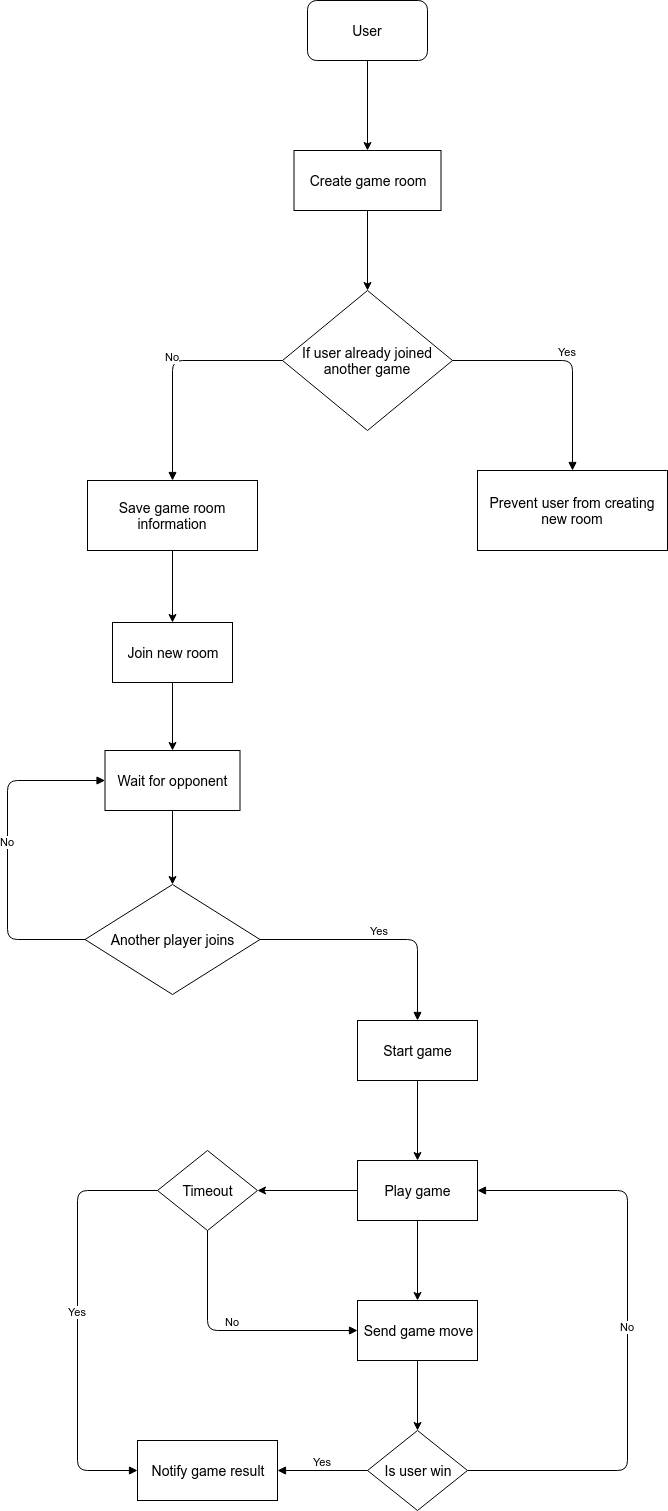

The diagram above was exported from draw.io. Its source (the exported page's mxGraphModel, read from the mxfile embedded in the PNG):
<mxGraphModel dx="980" dy="512" grid="1" gridSize="10" guides="1" tooltips="1" connect="1" arrows="1" fold="1" page="1" pageScale="1" pageWidth="827" pageHeight="1169" math="0" shadow="0">
  <root>
    <mxCell id="0" />
    <mxCell id="1" parent="0" />
    <mxCell id="mI2xiNVIWMVB6f0r7vuI-1" value="&lt;font style=&quot;font-size: 14px&quot;&gt;User&lt;/font&gt;" style="rounded=1;whiteSpace=wrap;html=1;" vertex="1" parent="1">
      <mxGeometry x="360" y="250" width="120" height="60" as="geometry" />
    </mxCell>
    <mxCell id="mI2xiNVIWMVB6f0r7vuI-2" value="&lt;font style=&quot;font-size: 14px&quot;&gt;Create game room&lt;/font&gt;" style="rounded=0;whiteSpace=wrap;html=1;" vertex="1" parent="1">
      <mxGeometry x="346.5" y="400" width="147" height="60" as="geometry" />
    </mxCell>
    <mxCell id="mI2xiNVIWMVB6f0r7vuI-3" value="&lt;font style=&quot;font-size: 14px&quot;&gt;If user already joined another game&lt;/font&gt;" style="rhombus;whiteSpace=wrap;html=1;" vertex="1" parent="1">
      <mxGeometry x="335" y="540" width="170" height="140" as="geometry" />
    </mxCell>
    <mxCell id="mI2xiNVIWMVB6f0r7vuI-4" value="&lt;font style=&quot;font-size: 14px&quot;&gt;Prevent user from creating new room&lt;/font&gt;" style="rounded=0;whiteSpace=wrap;html=1;" vertex="1" parent="1">
      <mxGeometry x="530" y="720" width="190" height="80" as="geometry" />
    </mxCell>
    <mxCell id="mI2xiNVIWMVB6f0r7vuI-5" value="&lt;font style=&quot;font-size: 14px&quot;&gt;Save game room information&lt;/font&gt;" style="rounded=0;whiteSpace=wrap;html=1;" vertex="1" parent="1">
      <mxGeometry x="140" y="730" width="170" height="70" as="geometry" />
    </mxCell>
    <mxCell id="mI2xiNVIWMVB6f0r7vuI-6" value="&lt;font style=&quot;font-size: 14px&quot;&gt;Join new room&lt;/font&gt;" style="rounded=0;whiteSpace=wrap;html=1;" vertex="1" parent="1">
      <mxGeometry x="165" y="872" width="120" height="60" as="geometry" />
    </mxCell>
    <mxCell id="mI2xiNVIWMVB6f0r7vuI-7" value="&lt;font style=&quot;font-size: 14px&quot;&gt;Wait for opponent&lt;/font&gt;" style="rounded=0;whiteSpace=wrap;html=1;" vertex="1" parent="1">
      <mxGeometry x="157.5" y="1000" width="135" height="60" as="geometry" />
    </mxCell>
    <mxCell id="mI2xiNVIWMVB6f0r7vuI-8" value="&lt;font style=&quot;font-size: 14px&quot;&gt;Another player joins&lt;/font&gt;" style="rhombus;whiteSpace=wrap;html=1;" vertex="1" parent="1">
      <mxGeometry x="137.5" y="1134" width="175" height="110" as="geometry" />
    </mxCell>
    <mxCell id="mI2xiNVIWMVB6f0r7vuI-9" value="&lt;font style=&quot;font-size: 14px&quot;&gt;Start game&lt;/font&gt;" style="rounded=0;whiteSpace=wrap;html=1;" vertex="1" parent="1">
      <mxGeometry x="410" y="1270" width="120" height="60" as="geometry" />
    </mxCell>
    <mxCell id="mI2xiNVIWMVB6f0r7vuI-10" value="&lt;font style=&quot;font-size: 14px&quot;&gt;Timeout&lt;/font&gt;" style="rhombus;whiteSpace=wrap;html=1;" vertex="1" parent="1">
      <mxGeometry x="210" y="1400" width="100" height="80" as="geometry" />
    </mxCell>
    <mxCell id="mI2xiNVIWMVB6f0r7vuI-12" value="&lt;font style=&quot;font-size: 14px&quot;&gt;Play game&lt;/font&gt;" style="rounded=0;whiteSpace=wrap;html=1;" vertex="1" parent="1">
      <mxGeometry x="410" y="1410" width="120" height="60" as="geometry" />
    </mxCell>
    <mxCell id="mI2xiNVIWMVB6f0r7vuI-15" value="&lt;font style=&quot;font-size: 14px&quot;&gt;Send game move&lt;/font&gt;" style="rounded=0;whiteSpace=wrap;html=1;" vertex="1" parent="1">
      <mxGeometry x="410" y="1550" width="120" height="60" as="geometry" />
    </mxCell>
    <mxCell id="mI2xiNVIWMVB6f0r7vuI-17" value="&lt;font style=&quot;font-size: 14px&quot;&gt;Is user win&lt;/font&gt;" style="rhombus;whiteSpace=wrap;html=1;" vertex="1" parent="1">
      <mxGeometry x="420" y="1680" width="100" height="80" as="geometry" />
    </mxCell>
    <mxCell id="mI2xiNVIWMVB6f0r7vuI-18" value="&lt;font style=&quot;font-size: 14px&quot;&gt;Notify game result&lt;/font&gt;" style="rounded=0;whiteSpace=wrap;html=1;" vertex="1" parent="1">
      <mxGeometry x="190" y="1690" width="140" height="60" as="geometry" />
    </mxCell>
    <mxCell id="mI2xiNVIWMVB6f0r7vuI-19" value="" style="endArrow=classic;html=1;exitX=0.5;exitY=1;exitDx=0;exitDy=0;entryX=0.5;entryY=0;entryDx=0;entryDy=0;" edge="1" parent="1" source="mI2xiNVIWMVB6f0r7vuI-2" target="mI2xiNVIWMVB6f0r7vuI-3">
      <mxGeometry width="50" height="50" relative="1" as="geometry">
        <mxPoint x="560" y="540" as="sourcePoint" />
        <mxPoint x="610" y="490" as="targetPoint" />
      </mxGeometry>
    </mxCell>
    <mxCell id="mI2xiNVIWMVB6f0r7vuI-20" value="Yes" style="html=1;verticalAlign=bottom;endArrow=block;exitX=1;exitY=0.5;exitDx=0;exitDy=0;entryX=0.5;entryY=0;entryDx=0;entryDy=0;" edge="1" parent="1" source="mI2xiNVIWMVB6f0r7vuI-3" target="mI2xiNVIWMVB6f0r7vuI-4">
      <mxGeometry width="80" relative="1" as="geometry">
        <mxPoint x="550" y="630" as="sourcePoint" />
        <mxPoint x="630" y="620" as="targetPoint" />
        <Array as="points">
          <mxPoint x="625" y="610" />
        </Array>
      </mxGeometry>
    </mxCell>
    <mxCell id="mI2xiNVIWMVB6f0r7vuI-21" value="No" style="html=1;verticalAlign=bottom;endArrow=block;entryX=0.5;entryY=0;entryDx=0;entryDy=0;" edge="1" parent="1" target="mI2xiNVIWMVB6f0r7vuI-5">
      <mxGeometry width="80" relative="1" as="geometry">
        <mxPoint x="335" y="610" as="sourcePoint" />
        <mxPoint x="320" y="740" as="targetPoint" />
        <Array as="points">
          <mxPoint x="225" y="610" />
        </Array>
      </mxGeometry>
    </mxCell>
    <mxCell id="mI2xiNVIWMVB6f0r7vuI-24" value="" style="endArrow=classic;html=1;entryX=0.5;entryY=0;entryDx=0;entryDy=0;exitX=0.5;exitY=1;exitDx=0;exitDy=0;" edge="1" parent="1" source="mI2xiNVIWMVB6f0r7vuI-5" target="mI2xiNVIWMVB6f0r7vuI-6">
      <mxGeometry width="50" height="50" relative="1" as="geometry">
        <mxPoint x="230" y="800" as="sourcePoint" />
        <mxPoint x="400" y="800" as="targetPoint" />
      </mxGeometry>
    </mxCell>
    <mxCell id="mI2xiNVIWMVB6f0r7vuI-28" value="" style="endArrow=classic;html=1;exitX=0.5;exitY=1;exitDx=0;exitDy=0;" edge="1" parent="1" source="mI2xiNVIWMVB6f0r7vuI-6" target="mI2xiNVIWMVB6f0r7vuI-7">
      <mxGeometry width="50" height="50" relative="1" as="geometry">
        <mxPoint x="250" y="960" as="sourcePoint" />
        <mxPoint x="380" y="950" as="targetPoint" />
      </mxGeometry>
    </mxCell>
    <mxCell id="mI2xiNVIWMVB6f0r7vuI-29" value="" style="endArrow=classic;html=1;exitX=0.5;exitY=1;exitDx=0;exitDy=0;entryX=0.5;entryY=0;entryDx=0;entryDy=0;" edge="1" parent="1" source="mI2xiNVIWMVB6f0r7vuI-7" target="mI2xiNVIWMVB6f0r7vuI-8">
      <mxGeometry width="50" height="50" relative="1" as="geometry">
        <mxPoint x="220" y="1070" as="sourcePoint" />
        <mxPoint x="300" y="1070" as="targetPoint" />
      </mxGeometry>
    </mxCell>
    <mxCell id="mI2xiNVIWMVB6f0r7vuI-30" value="Yes&lt;span style=&quot;font-family: &amp;#34;helvetica&amp;#34; , &amp;#34;arial&amp;#34; , sans-serif ; font-size: 0px ; background-color: rgb(248 , 249 , 250)&quot;&gt;%3CmxGraphModel%3E%3Croot%3E%3CmxCell%20id%3D%220%22%2F%3E%3CmxCell%20id%3D%221%22%20parent%3D%220%22%2F%3E%3CmxCell%20id%3D%222%22%20value%3D%22No%22%20style%3D%22html%3D1%3BverticalAlign%3Dbottom%3BendArrow%3Dblock%3BentryX%3D0.5%3BentryY%3D0%3BentryDx%3D0%3BentryDy%3D0%3B%22%20edge%3D%221%22%20parent%3D%221%22%3E%3CmxGeometry%20width%3D%2280%22%20relative%3D%221%22%20as%3D%22geometry%22%3E%3CmxPoint%20x%3D%22335%22%20y%3D%22610%22%20as%3D%22sourcePoint%22%2F%3E%3CmxPoint%20x%3D%22225%22%20y%3D%22730%22%20as%3D%22targetPoint%22%2F%3E%3CArray%20as%3D%22points%22%3E%3CmxPoint%20x%3D%22225%22%20y%3D%22610%22%2F%3E%3C%2FArray%3E%3C%2FmxGeometry%3E%3C%2FmxCell%3E%3C%2Froot%3E%3C%2FmxGraphModel%3E&lt;/span&gt;" style="html=1;verticalAlign=bottom;endArrow=block;entryX=0.5;entryY=0;entryDx=0;entryDy=0;exitX=1;exitY=0.5;exitDx=0;exitDy=0;" edge="1" parent="1" source="mI2xiNVIWMVB6f0r7vuI-8" target="mI2xiNVIWMVB6f0r7vuI-9">
      <mxGeometry width="80" relative="1" as="geometry">
        <mxPoint x="491" y="1083.84619140625" as="sourcePoint" />
        <mxPoint x="381" y="1203.84619140625" as="targetPoint" />
        <Array as="points">
          <mxPoint x="470" y="1189" />
        </Array>
      </mxGeometry>
    </mxCell>
    <mxCell id="mI2xiNVIWMVB6f0r7vuI-31" value="No" style="html=1;verticalAlign=bottom;endArrow=block;entryX=0;entryY=0.5;entryDx=0;entryDy=0;exitX=0;exitY=0.5;exitDx=0;exitDy=0;" edge="1" parent="1" source="mI2xiNVIWMVB6f0r7vuI-8" target="mI2xiNVIWMVB6f0r7vuI-7">
      <mxGeometry width="80" relative="1" as="geometry">
        <mxPoint x="322.5" y="1199" as="sourcePoint" />
        <mxPoint x="480" y="1280" as="targetPoint" />
        <Array as="points">
          <mxPoint x="60" y="1189" />
          <mxPoint x="60" y="1030" />
        </Array>
      </mxGeometry>
    </mxCell>
    <mxCell id="mI2xiNVIWMVB6f0r7vuI-32" value="" style="endArrow=classic;html=1;exitX=0.5;exitY=1;exitDx=0;exitDy=0;" edge="1" parent="1" source="mI2xiNVIWMVB6f0r7vuI-9" target="mI2xiNVIWMVB6f0r7vuI-12">
      <mxGeometry width="50" height="50" relative="1" as="geometry">
        <mxPoint x="480" y="1340" as="sourcePoint" />
        <mxPoint x="640" y="1350" as="targetPoint" />
      </mxGeometry>
    </mxCell>
    <mxCell id="mI2xiNVIWMVB6f0r7vuI-33" value="" style="endArrow=classic;html=1;exitX=0.5;exitY=1;exitDx=0;exitDy=0;entryX=0.5;entryY=0;entryDx=0;entryDy=0;" edge="1" parent="1" source="mI2xiNVIWMVB6f0r7vuI-12" target="mI2xiNVIWMVB6f0r7vuI-15">
      <mxGeometry width="50" height="50" relative="1" as="geometry">
        <mxPoint x="570" y="1520" as="sourcePoint" />
        <mxPoint x="620" y="1470" as="targetPoint" />
      </mxGeometry>
    </mxCell>
    <mxCell id="mI2xiNVIWMVB6f0r7vuI-34" value="" style="endArrow=classic;html=1;exitX=0.5;exitY=1;exitDx=0;exitDy=0;entryX=0.5;entryY=0;entryDx=0;entryDy=0;" edge="1" parent="1" source="mI2xiNVIWMVB6f0r7vuI-15" target="mI2xiNVIWMVB6f0r7vuI-17">
      <mxGeometry width="50" height="50" relative="1" as="geometry">
        <mxPoint x="540" y="1670" as="sourcePoint" />
        <mxPoint x="590" y="1620" as="targetPoint" />
      </mxGeometry>
    </mxCell>
    <mxCell id="mI2xiNVIWMVB6f0r7vuI-37" value="Yes&lt;span style=&quot;font-family: &amp;#34;helvetica&amp;#34; , &amp;#34;arial&amp;#34; , sans-serif ; font-size: 0px ; background-color: rgb(248 , 249 , 250)&quot;&gt;%3CmxGraphModel%3E%3Croot%3E%3CmxCell%20id%3D%220%22%2F%3E%3CmxCell%20id%3D%221%22%20parent%3D%220%22%2F%3E%3CmxCell%20id%3D%222%22%20value%3D%22No%22%20style%3D%22html%3D1%3BverticalAlign%3Dbottom%3BendArrow%3Dblock%3BentryX%3D0.5%3BentryY%3D0%3BentryDx%3D0%3BentryDy%3D0%3B%22%20edge%3D%221%22%20parent%3D%221%22%3E%3CmxGeometry%20width%3D%2280%22%20relative%3D%221%22%20as%3D%22geometry%22%3E%3CmxPoint%20x%3D%22335%22%20y%3D%22610%22%20as%3D%22sourcePoint%22%2F%3E%3CmxPoint%20x%3D%22225%22%20y%3D%22730%22%20as%3D%22targetPoint%22%2F%3E%3CArray%20as%3D%22points%22%3E%3CmxPoint%20x%3D%22225%22%20y%3D%22610%22%2F%3E%3C%2FArray%3E%3C%2FmxGeometry%3E%3C%2FmxCell%3E%3C%2Froot%3E%3C%2FmxGraphModel%3E&lt;/span&gt;" style="html=1;verticalAlign=bottom;endArrow=block;entryX=1;entryY=0.5;entryDx=0;entryDy=0;exitX=0;exitY=0.5;exitDx=0;exitDy=0;" edge="1" parent="1" source="mI2xiNVIWMVB6f0r7vuI-17" target="mI2xiNVIWMVB6f0r7vuI-18">
      <mxGeometry width="80" relative="1" as="geometry">
        <mxPoint x="360" y="1786.15380859375" as="sourcePoint" />
        <mxPoint x="517.5" y="1867.15380859375" as="targetPoint" />
        <Array as="points" />
      </mxGeometry>
    </mxCell>
    <mxCell id="mI2xiNVIWMVB6f0r7vuI-38" value="No" style="html=1;verticalAlign=bottom;endArrow=block;entryX=1;entryY=0.5;entryDx=0;entryDy=0;exitX=1;exitY=0.5;exitDx=0;exitDy=0;" edge="1" parent="1" source="mI2xiNVIWMVB6f0r7vuI-17" target="mI2xiNVIWMVB6f0r7vuI-12">
      <mxGeometry width="80" relative="1" as="geometry">
        <mxPoint x="700" y="1710" as="sourcePoint" />
        <mxPoint x="610" y="1710" as="targetPoint" />
        <Array as="points">
          <mxPoint x="680" y="1720" />
          <mxPoint x="680" y="1440" />
        </Array>
      </mxGeometry>
    </mxCell>
    <mxCell id="mI2xiNVIWMVB6f0r7vuI-39" value="" style="endArrow=classic;html=1;exitX=0;exitY=0.5;exitDx=0;exitDy=0;entryX=1;entryY=0.5;entryDx=0;entryDy=0;" edge="1" parent="1" source="mI2xiNVIWMVB6f0r7vuI-12" target="mI2xiNVIWMVB6f0r7vuI-10">
      <mxGeometry width="50" height="50" relative="1" as="geometry">
        <mxPoint x="320" y="1530" as="sourcePoint" />
        <mxPoint x="320" y="1450" as="targetPoint" />
      </mxGeometry>
    </mxCell>
    <mxCell id="mI2xiNVIWMVB6f0r7vuI-40" value="Yes&lt;span style=&quot;font-family: &amp;#34;helvetica&amp;#34; , &amp;#34;arial&amp;#34; , sans-serif ; font-size: 0px ; background-color: rgb(248 , 249 , 250)&quot;&gt;%3CmxGraphModel%3E%3Croot%3E%3CmxCell%20id%3D%220%22%2F%3E%3CmxCell%20id%3D%221%22%20parent%3D%220%22%2F%3E%3CmxCell%20id%3D%222%22%20value%3D%22No%22%20style%3D%22html%3D1%3BverticalAlign%3Dbottom%3BendArrow%3Dblock%3BentryX%3D0.5%3BentryY%3D0%3BentryDx%3D0%3BentryDy%3D0%3B%22%20edge%3D%221%22%20parent%3D%221%22%3E%3CmxGeometry%20width%3D%2280%22%20relative%3D%221%22%20as%3D%22geometry%22%3E%3CmxPoint%20x%3D%22335%22%20y%3D%22610%22%20as%3D%22sourcePoint%22%2F%3E%3CmxPoint%20x%3D%22225%22%20y%3D%22730%22%20as%3D%22targetPoint%22%2F%3E%3CArray%20as%3D%22points%22%3E%3CmxPoint%20x%3D%22225%22%20y%3D%22610%22%2F%3E%3C%2FArray%3E%3C%2FmxGeometry%3E%3C%2FmxCell%3E%3C%2Froot%3E%3C%2FmxGraphModel%3E&lt;/span&gt;" style="html=1;verticalAlign=bottom;endArrow=block;entryX=0;entryY=0.5;entryDx=0;entryDy=0;exitX=0;exitY=0.5;exitDx=0;exitDy=0;" edge="1" parent="1" source="mI2xiNVIWMVB6f0r7vuI-10" target="mI2xiNVIWMVB6f0r7vuI-18">
      <mxGeometry width="80" relative="1" as="geometry">
        <mxPoint x="150" y="1490" as="sourcePoint" />
        <mxPoint x="60" y="1490" as="targetPoint" />
        <Array as="points">
          <mxPoint x="130" y="1440" />
          <mxPoint x="130" y="1720" />
        </Array>
      </mxGeometry>
    </mxCell>
    <mxCell id="mI2xiNVIWMVB6f0r7vuI-41" value="No" style="html=1;verticalAlign=bottom;endArrow=block;entryX=0;entryY=0.5;entryDx=0;entryDy=0;exitX=0.5;exitY=1;exitDx=0;exitDy=0;" edge="1" parent="1" source="mI2xiNVIWMVB6f0r7vuI-10" target="mI2xiNVIWMVB6f0r7vuI-15">
      <mxGeometry width="80" relative="1" as="geometry">
        <mxPoint x="280" y="1490" as="sourcePoint" />
        <mxPoint x="222.5" y="1530" as="targetPoint" />
        <Array as="points">
          <mxPoint x="260" y="1580" />
        </Array>
      </mxGeometry>
    </mxCell>
    <mxCell id="mI2xiNVIWMVB6f0r7vuI-42" value="" style="endArrow=classic;html=1;exitX=0.5;exitY=1;exitDx=0;exitDy=0;entryX=0.5;entryY=0;entryDx=0;entryDy=0;" edge="1" parent="1" source="mI2xiNVIWMVB6f0r7vuI-1" target="mI2xiNVIWMVB6f0r7vuI-2">
      <mxGeometry width="50" height="50" relative="1" as="geometry">
        <mxPoint x="460" y="340" as="sourcePoint" />
        <mxPoint x="570" y="330" as="targetPoint" />
      </mxGeometry>
    </mxCell>
  </root>
</mxGraphModel>